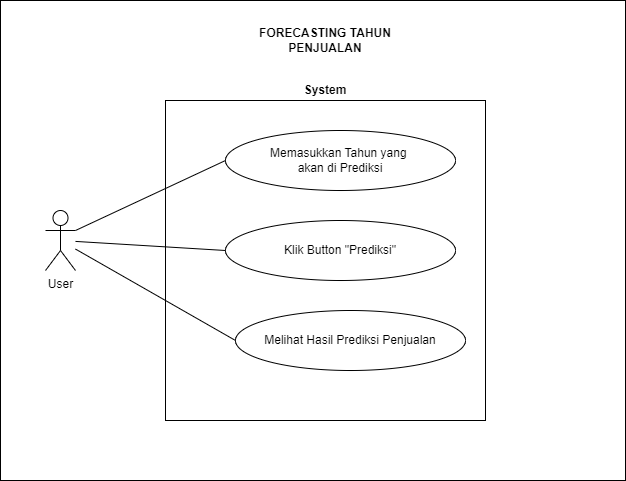

The diagram above was exported from draw.io. Its source (the exported page's mxGraphModel, read from the mxfile embedded in the PNG):
<mxGraphModel dx="1034" dy="1513" grid="1" gridSize="10" guides="1" tooltips="1" connect="1" arrows="1" fold="1" page="1" pageScale="1" pageWidth="850" pageHeight="1100" math="0" shadow="0">
  <root>
    <mxCell id="0" />
    <mxCell id="1" parent="0" />
    <mxCell id="SuBNBPpu5ApJGpubf2CN-1" value="" style="rounded=0;whiteSpace=wrap;html=1;" vertex="1" parent="1">
      <mxGeometry x="35" y="-20" width="625" height="480" as="geometry" />
    </mxCell>
    <mxCell id="CHIw-LxnOvB_J919GOSC-1" value="User&lt;br&gt;" style="shape=umlActor;verticalLabelPosition=bottom;verticalAlign=top;html=1;outlineConnect=0;" parent="1" vertex="1">
      <mxGeometry x="80" y="190" width="30" height="60" as="geometry" />
    </mxCell>
    <mxCell id="CHIw-LxnOvB_J919GOSC-2" value="" style="whiteSpace=wrap;html=1;aspect=fixed;" parent="1" vertex="1">
      <mxGeometry x="200" y="80" width="320" height="320" as="geometry" />
    </mxCell>
    <mxCell id="CHIw-LxnOvB_J919GOSC-3" value="&lt;b&gt;System&lt;/b&gt;" style="text;html=1;strokeColor=none;fillColor=none;align=center;verticalAlign=middle;whiteSpace=wrap;rounded=0;" parent="1" vertex="1">
      <mxGeometry x="340" y="60" width="40" height="20" as="geometry" />
    </mxCell>
    <mxCell id="CHIw-LxnOvB_J919GOSC-4" value="&lt;div&gt;&lt;span&gt;Memasukkan Tahun yang&amp;nbsp;&lt;/span&gt;&lt;/div&gt;&lt;div&gt;&lt;span&gt;akan di Prediksi&lt;/span&gt;&lt;/div&gt;" style="ellipse;whiteSpace=wrap;html=1;align=center;" parent="1" vertex="1">
      <mxGeometry x="260" y="110" width="230" height="60" as="geometry" />
    </mxCell>
    <mxCell id="CHIw-LxnOvB_J919GOSC-5" value="Klik Button &quot;Prediksi&quot;" style="ellipse;whiteSpace=wrap;html=1;" parent="1" vertex="1">
      <mxGeometry x="260" y="200" width="230" height="60" as="geometry" />
    </mxCell>
    <mxCell id="CHIw-LxnOvB_J919GOSC-6" value="Melihat Hasil Prediksi Penjualan" style="ellipse;whiteSpace=wrap;html=1;" parent="1" vertex="1">
      <mxGeometry x="270" y="290" width="230" height="60" as="geometry" />
    </mxCell>
    <mxCell id="CHIw-LxnOvB_J919GOSC-7" value="" style="endArrow=none;html=1;exitX=1;exitY=0.3333333333333333;exitDx=0;exitDy=0;exitPerimeter=0;entryX=0;entryY=0.5;entryDx=0;entryDy=0;" parent="1" source="CHIw-LxnOvB_J919GOSC-1" target="CHIw-LxnOvB_J919GOSC-4" edge="1">
      <mxGeometry width="50" height="50" relative="1" as="geometry">
        <mxPoint x="370" y="270" as="sourcePoint" />
        <mxPoint x="420" y="220" as="targetPoint" />
      </mxGeometry>
    </mxCell>
    <mxCell id="CHIw-LxnOvB_J919GOSC-8" value="" style="endArrow=none;html=1;entryX=0;entryY=0.5;entryDx=0;entryDy=0;" parent="1" source="CHIw-LxnOvB_J919GOSC-1" target="CHIw-LxnOvB_J919GOSC-5" edge="1">
      <mxGeometry width="50" height="50" relative="1" as="geometry">
        <mxPoint x="120" y="220" as="sourcePoint" />
        <mxPoint x="270" y="150" as="targetPoint" />
      </mxGeometry>
    </mxCell>
    <mxCell id="CHIw-LxnOvB_J919GOSC-9" value="" style="endArrow=none;html=1;entryX=0;entryY=0.5;entryDx=0;entryDy=0;" parent="1" source="CHIw-LxnOvB_J919GOSC-1" target="CHIw-LxnOvB_J919GOSC-6" edge="1">
      <mxGeometry width="50" height="50" relative="1" as="geometry">
        <mxPoint x="120" y="230.90909090909088" as="sourcePoint" />
        <mxPoint x="270" y="240" as="targetPoint" />
      </mxGeometry>
    </mxCell>
    <mxCell id="CHIw-LxnOvB_J919GOSC-10" value="&lt;b&gt;FORECASTING TAHUN PENJUALAN&lt;/b&gt;" style="text;html=1;strokeColor=none;fillColor=none;align=center;verticalAlign=middle;whiteSpace=wrap;rounded=0;" parent="1" vertex="1">
      <mxGeometry x="260" y="10" width="200" height="20" as="geometry" />
    </mxCell>
  </root>
</mxGraphModel>